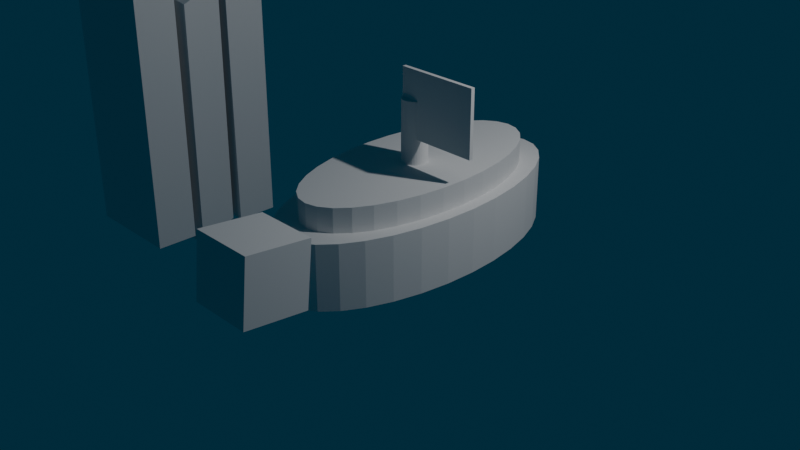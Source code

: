 # Source: block_man.blend  (saved by Blender 4.5.88; exported with 4.5.12 LTS)
import bpy
from mathutils import Matrix  # noqa: F401  (used for matrix-valued properties, if any)

bpy.ops.wm.read_factory_settings(use_empty=True)
scene = bpy.context.scene
scene.name = 'Scene'

# ---- collections
col_collection = bpy.data.collections.new('Collection'); scene.collection.children.link(col_collection)

# ---- materials (node trees are filled in below, after node groups)
mat_material = bpy.data.materials.new('Material')
mat_material.alpha_threshold = 0.0
mat_material.roughness = 0.5
mat_material.line_color = (0.0, 0.0, 0.0, 1.0)
mat_material_001 = bpy.data.materials.new('Material.001')
mat_material_001.alpha_threshold = 0.0
mat_material_001.roughness = 0.5
mat_material_001.line_color = (0.0, 0.0, 0.0, 1.0)
mat_material_002 = bpy.data.materials.new('Material.002')
mat_material_002.alpha_threshold = 0.0
mat_material_002.roughness = 0.5
mat_material_002.line_color = (0.0, 0.0, 0.0, 1.0)

# ---- material node trees
mat_material.use_nodes = True; mat_material.node_tree.nodes.clear()
_N = mat_material.node_tree.nodes; _L = mat_material.node_tree.links
n0 = _N.new('ShaderNodeOutputMaterial'); n0.name = 'Material Output'; n0.location = (200, 100)
n1 = _N.new('ShaderNodeBsdfPrincipled'); n1.name = 'Principled BSDF'; n1.location = (-200, 100)
n1.inputs[3].default_value = 1.45
_L.new(n1.outputs[0], n0.inputs[0])
n0.is_active_output = True
mat_material_001.use_nodes = True; mat_material_001.node_tree.nodes.clear()
_N = mat_material_001.node_tree.nodes; _L = mat_material_001.node_tree.links
n0 = _N.new('ShaderNodeOutputMaterial'); n0.name = 'Material Output'; n0.location = (200, 100)
n1 = _N.new('ShaderNodeBsdfPrincipled'); n1.name = 'Principled BSDF'; n1.location = (-200, 100)
n1.inputs[3].default_value = 1.45
_L.new(n1.outputs[0], n0.inputs[0])
n0.is_active_output = True
mat_material_002.use_nodes = True; mat_material_002.node_tree.nodes.clear()
_N = mat_material_002.node_tree.nodes; _L = mat_material_002.node_tree.links
n0 = _N.new('ShaderNodeOutputMaterial'); n0.name = 'Material Output'; n0.location = (200, 100)
n1 = _N.new('ShaderNodeBsdfPrincipled'); n1.name = 'Principled BSDF'; n1.location = (-200, 100)
n1.inputs[3].default_value = 1.45
_L.new(n1.outputs[0], n0.inputs[0])
n0.is_active_output = True

# ---- world
world_world = bpy.data.worlds.new('World'); scene.world = world_world
world_world.use_nodes = True; world_world.node_tree.nodes.clear()
_N = world_world.node_tree.nodes; _L = world_world.node_tree.links
n0 = _N.new('ShaderNodeOutputWorld'); n0.name = 'World Output'; n0.location = (200, 100)
n1 = _N.new('ShaderNodeEmission'); n1.name = 'Emission'; n1.location = (-200, 100)
n1.inputs[0].default_value = (0.003573, 0.02874, 0.0509, 1.0)
_L.new(n1.outputs[0], n0.inputs[0])
n0.is_active_output = True
world_world.color = (0.05088, 0.05088, 0.05088)
world_world.sun_shadow_jitter_overblur = 0.0

# ---- cameras
cam_camera = bpy.data.cameras.new('Camera')
cam_camera.clip_end = 100.0
cam_camera.ortho_scale = 7.314

# ---- lights
light_light = bpy.data.lights.new('Light', 'POINT')
light_light.energy = 1000.0
light_light.shadow_soft_size = 0.1

# ---- meshes
me_cube = bpy.data.meshes.new('Cube')
me_cube.from_pydata([(1.0, 1.0, 1.0), (1.0, 1.0, -1.0), (1.0, -1.0, 1.0), (1.0, -1.0, -1.0), (-1.0, 1.0, 1.0), (-1.0, 1.0, -1.0), (-1.0, -1.0, 1.0), (-1.0, -1.0, -1.0)], [], [(0, 4, 6, 2), (3, 2, 6, 7), (7, 6, 4, 5), (5, 1, 3, 7), (1, 0, 2, 3), (5, 4, 0, 1)])
_uv = me_cube.uv_layers.new(name='UVMap')
_uv.uv.foreach_set('vector', [0.625, 0.5, 0.875, 0.5, 0.875, 0.75, 0.625, 0.75, 0.375, 0.75, 0.625, 0.75, 0.625, 1.0, 0.375, 1.0, 0.375, 0.0, 0.625, 0.0, 0.625, 0.25, 0.375, 0.25, 0.125, 0.5, 0.375, 0.5, 0.375, 0.75, 0.125, 0.75, 0.375, 0.5, 0.625, 0.5, 0.625, 0.75, 0.375, 0.75, 0.375, 0.25, 0.625, 0.25, 0.625, 0.5, 0.375, 0.5])
me_cube.materials.append(mat_material)
me_cube.use_mirror_vertex_groups = False
me_cube.update()
me_cube_001 = bpy.data.meshes.new('Cube.001')
me_cube_001.from_pydata([(1.0, 1.0, 1.0), (1.0, 1.0, -1.0), (1.0, -1.0, 1.0), (1.0, -1.0, -1.0), (-1.0, 1.0, 1.0), (-1.0, 1.0, -1.0), (-1.0, -1.0, 1.0), (-1.0, -1.0, -1.0)], [], [(0, 4, 6, 2), (3, 2, 6, 7), (7, 6, 4, 5), (5, 1, 3, 7), (1, 0, 2, 3), (5, 4, 0, 1)])
_uv = me_cube_001.uv_layers.new(name='UVMap')
_uv.uv.foreach_set('vector', [0.625, 0.5, 0.875, 0.5, 0.875, 0.75, 0.625, 0.75, 0.375, 0.75, 0.625, 0.75, 0.625, 1.0, 0.375, 1.0, 0.375, 0.0, 0.625, 0.0, 0.625, 0.25, 0.375, 0.25, 0.125, 0.5, 0.375, 0.5, 0.375, 0.75, 0.125, 0.75, 0.375, 0.5, 0.625, 0.5, 0.625, 0.75, 0.375, 0.75, 0.375, 0.25, 0.625, 0.25, 0.625, 0.5, 0.375, 0.5])
me_cube_001.materials.append(mat_material_001)
me_cube_001.use_mirror_vertex_groups = False
me_cube_001.update()
me_cube_002 = bpy.data.meshes.new('Cube.002')
me_cube_002.from_pydata([(1.0, 1.0, 1.0), (1.0, 1.0, -1.0), (1.0, -1.0, 1.0), (1.0, -1.0, -1.0), (-1.0, 1.0, 1.0), (-1.0, 1.0, -1.0), (-1.0, -1.0, 1.0), (-1.0, -1.0, -1.0)], [], [(0, 4, 6, 2), (3, 2, 6, 7), (7, 6, 4, 5), (5, 1, 3, 7), (1, 0, 2, 3), (5, 4, 0, 1)])
_uv = me_cube_002.uv_layers.new(name='UVMap')
_uv.uv.foreach_set('vector', [0.625, 0.5, 0.875, 0.5, 0.875, 0.75, 0.625, 0.75, 0.375, 0.75, 0.625, 0.75, 0.625, 1.0, 0.375, 1.0, 0.375, 0.0, 0.625, 0.0, 0.625, 0.25, 0.375, 0.25, 0.125, 0.5, 0.375, 0.5, 0.375, 0.75, 0.125, 0.75, 0.375, 0.5, 0.625, 0.5, 0.625, 0.75, 0.375, 0.75, 0.375, 0.25, 0.625, 0.25, 0.625, 0.5, 0.375, 0.5])
me_cube_002.materials.append(mat_material_002)
me_cube_002.use_mirror_vertex_groups = False
me_cube_002.update()
me_cube_003 = bpy.data.meshes.new('Cube.003')
me_cube_003.from_pydata([(-1.0, -1.0, -1.0), (-1.0, -1.0, 1.0), (-1.0, 1.0, -1.0), (-1.0, 1.0, 1.0), (1.0, -1.0, -1.0), (1.0, -1.0, 1.0), (1.0, 1.0, -1.0), (1.0, 1.0, 1.0)], [], [(0, 1, 3, 2), (2, 3, 7, 6), (6, 7, 5, 4), (4, 5, 1, 0), (2, 6, 4, 0), (7, 3, 1, 5)])
_uv = me_cube_003.uv_layers.new(name='UVMap')
_uv.uv.foreach_set('vector', [0.375, 0.0, 0.625, 0.0, 0.625, 0.25, 0.375, 0.25, 0.375, 0.25, 0.625, 0.25, 0.625, 0.5, 0.375, 0.5, 0.375, 0.5, 0.625, 0.5, 0.625, 0.75, 0.375, 0.75, 0.375, 0.75, 0.625, 0.75, 0.625, 1.0, 0.375, 1.0, 0.125, 0.5, 0.375, 0.5, 0.375, 0.75, 0.125, 0.75, 0.625, 0.5, 0.875, 0.5, 0.875, 0.75, 0.625, 0.75])
me_cube_003.update()
me_cylinder = bpy.data.meshes.new('Cylinder')
me_cylinder.from_pydata([(0.0, 1.0, -1.0), (0.0, 1.0, 1.0), (0.1951, 0.9808, -1.0), (0.1951, 0.9808, 1.0), (0.3827, 0.9239, -1.0), (0.3827, 0.9239, 1.0), (0.5556, 0.8315, -1.0), (0.5556, 0.8315, 1.0), (0.7071, 0.7071, -1.0), (0.7071, 0.7071, 1.0), (0.8315, 0.5556, -1.0), (0.8315, 0.5556, 1.0), (0.9239, 0.3827, -1.0), (0.9239, 0.3827, 1.0), (0.9808, 0.1951, -1.0), (0.9808, 0.1951, 1.0), (1.0, 0.0, -1.0), (1.0, 0.0, 1.0), (0.9808, -0.1951, -1.0), (0.9808, -0.1951, 1.0), (0.9239, -0.3827, -1.0), (0.9239, -0.3827, 1.0), (0.8315, -0.5556, -1.0), (0.8315, -0.5556, 1.0), (0.7071, -0.7071, -1.0), (0.7071, -0.7071, 1.0), (0.5556, -0.8315, -1.0), (0.5556, -0.8315, 1.0), (0.3827, -0.9239, -1.0), (0.3827, -0.9239, 1.0), (0.1951, -0.9808, -1.0), (0.1951, -0.9808, 1.0), (0.0, -1.0, -1.0), (0.0, -1.0, 1.0), (-0.1951, -0.9808, -1.0), (-0.1951, -0.9808, 1.0), (-0.3827, -0.9239, -1.0), (-0.3827, -0.9239, 1.0), (-0.5556, -0.8315, -1.0), (-0.5556, -0.8315, 1.0), (-0.7071, -0.7071, -1.0), (-0.7071, -0.7071, 1.0), (-0.8315, -0.5556, -1.0), (-0.8315, -0.5556, 1.0), (-0.9239, -0.3827, -1.0), (-0.9239, -0.3827, 1.0), (-0.9808, -0.1951, -1.0), (-0.9808, -0.1951, 1.0), (-1.0, 0.0, -1.0), (-1.0, 0.0, 1.0), (-0.9808, 0.1951, -1.0), (-0.9808, 0.1951, 1.0), (-0.9239, 0.3827, -1.0), (-0.9239, 0.3827, 1.0), (-0.8315, 0.5556, -1.0), (-0.8315, 0.5556, 1.0), (-0.7071, 0.7071, -1.0), (-0.7071, 0.7071, 1.0), (-0.5556, 0.8315, -1.0), (-0.5556, 0.8315, 1.0), (-0.3827, 0.9239, -1.0), (-0.3827, 0.9239, 1.0), (-0.1951, 0.9808, -1.0), (-0.1951, 0.9808, 1.0)], [], [(0, 1, 3, 2), (2, 3, 5, 4), (4, 5, 7, 6), (6, 7, 9, 8), (8, 9, 11, 10), (10, 11, 13, 12), (12, 13, 15, 14), (14, 15, 17, 16), (16, 17, 19, 18), (18, 19, 21, 20), (20, 21, 23, 22), (22, 23, 25, 24), (24, 25, 27, 26), (26, 27, 29, 28), (28, 29, 31, 30), (30, 31, 33, 32), (32, 33, 35, 34), (34, 35, 37, 36), (36, 37, 39, 38), (38, 39, 41, 40), (40, 41, 43, 42), (42, 43, 45, 44), (44, 45, 47, 46), (46, 47, 49, 48), (48, 49, 51, 50), (50, 51, 53, 52), (52, 53, 55, 54), (54, 55, 57, 56), (56, 57, 59, 58), (58, 59, 61, 60), (3, 1, 63, 61, 59, 57, 55, 53, 51, 49, 47, 45, 43, 41, 39, 37, 35, 33, 31, 29, 27, 25, 23, 21, 19, 17, 15, 13, 11, 9, 7, 5), (60, 61, 63, 62), (62, 63, 1, 0), (0, 2, 4, 6, 8, 10, 12, 14, 16, 18, 20, 22, 24, 26, 28, 30, 32, 34, 36, 38, 40, 42, 44, 46, 48, 50, 52, 54, 56, 58, 60, 62)])
_uv = me_cylinder.uv_layers.new(name='UVMap')
_uv.uv.foreach_set('vector', [1.0, 0.5, 1.0, 1.0, 0.9688, 1.0, 0.9688, 0.5, 0.9688, 0.5, 0.9688, 1.0, 0.9375, 1.0, 0.9375, 0.5, 0.9375, 0.5, 0.9375, 1.0, 0.9062, 1.0, 0.9062, 0.5, 0.9062, 0.5, 0.9062, 1.0, 0.875, 1.0, 0.875, 0.5, 0.875, 0.5, 0.875, 1.0, 0.8438, 1.0, 0.8438, 0.5, 0.8438, 0.5, 0.8438, 1.0, 0.8125, 1.0, 0.8125, 0.5, 0.8125, 0.5, 0.8125, 1.0, 0.7812, 1.0, 0.7812, 0.5, 0.7812, 0.5, 0.7812, 1.0, 0.75, 1.0, 0.75, 0.5, 0.75, 0.5, 0.75, 1.0, 0.7188, 1.0, 0.7188, 0.5, 0.7188, 0.5, 0.7188, 1.0, 0.6875, 1.0, 0.6875, 0.5, 0.6875, 0.5, 0.6875, 1.0, 0.6562, 1.0, 0.6562, 0.5, 0.6562, 0.5, 0.6562, 1.0, 0.625, 1.0, 0.625, 0.5, 0.625, 0.5, 0.625, 1.0, 0.5938, 1.0, 0.5938, 0.5, 0.5938, 0.5, 0.5938, 1.0, 0.5625, 1.0, 0.5625, 0.5, 0.5625, 0.5, 0.5625, 1.0, 0.5312, 1.0, 0.5312, 0.5, 0.5312, 0.5, 0.5312, 1.0, 0.5, 1.0, 0.5, 0.5, 0.5, 0.5, 0.5, 1.0, 0.4688, 1.0, 0.4688, 0.5, 0.4688, 0.5, 0.4688, 1.0, 0.4375, 1.0, 0.4375, 0.5, 0.4375, 0.5, 0.4375, 1.0, 0.4062, 1.0, 0.4062, 0.5, 0.4062, 0.5, 0.4062, 1.0, 0.375, 1.0, 0.375, 0.5, 0.375, 0.5, 0.375, 1.0, 0.3438, 1.0, 0.3438, 0.5, 0.3438, 0.5, 0.3438, 1.0, 0.3125, 1.0, 0.3125, 0.5, 0.3125, 0.5, 0.3125, 1.0, 0.2812, 1.0, 0.2812, 0.5, 0.2812, 0.5, 0.2812, 1.0, 0.25, 1.0, 0.25, 0.5, 0.25, 0.5, 0.25, 1.0, 0.2188, 1.0, 0.2188, 0.5, 0.2188, 0.5, 0.2188, 1.0, 0.1875, 1.0, 0.1875, 0.5, 0.1875, 0.5, 0.1875, 1.0, 0.1562, 1.0, 0.1562, 0.5, 0.1562, 0.5, 0.1562, 1.0, 0.125, 1.0, 0.125, 0.5, 0.125, 0.5, 0.125, 1.0, 0.09375, 1.0, 0.09375, 0.5, 0.09375, 0.5, 0.09375, 1.0, 0.0625, 1.0, 0.0625, 0.5, 0.2968, 0.4854, 0.25, 0.49, 0.2032, 0.4854, 0.1582, 0.4717, 0.1167, 0.4496, 0.08029, 0.4197, 0.05045, 0.3833, 0.02827, 0.3418, 0.01461, 0.2968, 0.01, 0.25, 0.01461, 0.2032, 0.02827, 0.1582, 0.05045, 0.1167, 0.08029, 0.08029, 0.1167, 0.05045, 0.1582, 0.02827, 0.2032, 0.01461, 0.25, 0.01, 0.2968, 0.01461, 0.3418, 0.02827, 0.3833, 0.05045, 0.4197, 0.08029, 0.4496, 0.1167, 0.4717, 0.1582, 0.4854, 0.2032, 0.49, 0.25, 0.4854, 0.2968, 0.4717, 0.3418, 0.4496, 0.3833, 0.4197, 0.4197, 0.3833, 0.4496, 0.3418, 0.4717, 0.0625, 0.5, 0.0625, 1.0, 0.03125, 1.0, 0.03125, 0.5, 0.03125, 0.5, 0.03125, 1.0, 0.0, 1.0, 0.0, 0.5, 0.75, 0.49, 0.7968, 0.4854, 0.8418, 0.4717, 0.8833, 0.4496, 0.9197, 0.4197, 0.9496, 0.3833, 0.9717, 0.3418, 0.9854, 0.2968, 0.99, 0.25, 0.9854, 0.2032, 0.9717, 0.1582, 0.9496, 0.1167, 0.9197, 0.08029, 0.8833, 0.05045, 0.8418, 0.02827, 0.7968, 0.01461, 0.75, 0.01, 0.7032, 0.01461, 0.6582, 0.02827, 0.6167, 0.05045, 0.5803, 0.08029, 0.5504, 0.1167, 0.5283, 0.1582, 0.5146, 0.2032, 0.51, 0.25, 0.5146, 0.2968, 0.5283, 0.3418, 0.5504, 0.3833, 0.5803, 0.4197, 0.6167, 0.4496, 0.6582, 0.4717, 0.7032, 0.4854])
me_cylinder.update()
me_cylinder_001 = bpy.data.meshes.new('Cylinder.001')
me_cylinder_001.from_pydata([(0.0, 1.0, -1.0), (0.0, 1.0, 1.0), (0.1951, 0.9808, -1.0), (0.1951, 0.9808, 1.0), (0.3827, 0.9239, -1.0), (0.3827, 0.9239, 1.0), (0.5556, 0.8315, -1.0), (0.5556, 0.8315, 1.0), (0.7071, 0.7071, -1.0), (0.7071, 0.7071, 1.0), (0.8315, 0.5556, -1.0), (0.8315, 0.5556, 1.0), (0.9239, 0.3827, -1.0), (0.9239, 0.3827, 1.0), (0.9808, 0.1951, -1.0), (0.9808, 0.1951, 1.0), (1.0, 0.0, -1.0), (1.0, 0.0, 1.0), (0.9808, -0.1951, -1.0), (0.9808, -0.1951, 1.0), (0.9239, -0.3827, -1.0), (0.9239, -0.3827, 1.0), (0.8315, -0.5556, -1.0), (0.8315, -0.5556, 1.0), (0.7071, -0.7071, -1.0), (0.7071, -0.7071, 1.0), (0.5556, -0.8315, -1.0), (0.5556, -0.8315, 1.0), (0.3827, -0.9239, -1.0), (0.3827, -0.9239, 1.0), (0.1951, -0.9808, -1.0), (0.1951, -0.9808, 1.0), (0.0, -1.0, -1.0), (0.0, -1.0, 1.0), (-0.1951, -0.9808, -1.0), (-0.1951, -0.9808, 1.0), (-0.3827, -0.9239, -1.0), (-0.3827, -0.9239, 1.0), (-0.5556, -0.8315, -1.0), (-0.5556, -0.8315, 1.0), (-0.7071, -0.7071, -1.0), (-0.7071, -0.7071, 1.0), (-0.8315, -0.5556, -1.0), (-0.8315, -0.5556, 1.0), (-0.9239, -0.3827, -1.0), (-0.9239, -0.3827, 1.0), (-0.9808, -0.1951, -1.0), (-0.9808, -0.1951, 1.0), (-1.0, 0.0, -1.0), (-1.0, 0.0, 1.0), (-0.9808, 0.1951, -1.0), (-0.9808, 0.1951, 1.0), (-0.9239, 0.3827, -1.0), (-0.9239, 0.3827, 1.0), (-0.8315, 0.5556, -1.0), (-0.8315, 0.5556, 1.0), (-0.7071, 0.7071, -1.0), (-0.7071, 0.7071, 1.0), (-0.5556, 0.8315, -1.0), (-0.5556, 0.8315, 1.0), (-0.3827, 0.9239, -1.0), (-0.3827, 0.9239, 1.0), (-0.1951, 0.9808, -1.0), (-0.1951, 0.9808, 1.0)], [], [(0, 1, 3, 2), (2, 3, 5, 4), (4, 5, 7, 6), (6, 7, 9, 8), (8, 9, 11, 10), (10, 11, 13, 12), (12, 13, 15, 14), (14, 15, 17, 16), (16, 17, 19, 18), (18, 19, 21, 20), (20, 21, 23, 22), (22, 23, 25, 24), (24, 25, 27, 26), (26, 27, 29, 28), (28, 29, 31, 30), (30, 31, 33, 32), (32, 33, 35, 34), (34, 35, 37, 36), (36, 37, 39, 38), (38, 39, 41, 40), (40, 41, 43, 42), (42, 43, 45, 44), (44, 45, 47, 46), (46, 47, 49, 48), (48, 49, 51, 50), (50, 51, 53, 52), (52, 53, 55, 54), (54, 55, 57, 56), (56, 57, 59, 58), (58, 59, 61, 60), (3, 1, 63, 61, 59, 57, 55, 53, 51, 49, 47, 45, 43, 41, 39, 37, 35, 33, 31, 29, 27, 25, 23, 21, 19, 17, 15, 13, 11, 9, 7, 5), (60, 61, 63, 62), (62, 63, 1, 0), (0, 2, 4, 6, 8, 10, 12, 14, 16, 18, 20, 22, 24, 26, 28, 30, 32, 34, 36, 38, 40, 42, 44, 46, 48, 50, 52, 54, 56, 58, 60, 62)])
_uv = me_cylinder_001.uv_layers.new(name='UVMap')
_uv.uv.foreach_set('vector', [1.0, 0.5, 1.0, 1.0, 0.9688, 1.0, 0.9688, 0.5, 0.9688, 0.5, 0.9688, 1.0, 0.9375, 1.0, 0.9375, 0.5, 0.9375, 0.5, 0.9375, 1.0, 0.9062, 1.0, 0.9062, 0.5, 0.9062, 0.5, 0.9062, 1.0, 0.875, 1.0, 0.875, 0.5, 0.875, 0.5, 0.875, 1.0, 0.8438, 1.0, 0.8438, 0.5, 0.8438, 0.5, 0.8438, 1.0, 0.8125, 1.0, 0.8125, 0.5, 0.8125, 0.5, 0.8125, 1.0, 0.7812, 1.0, 0.7812, 0.5, 0.7812, 0.5, 0.7812, 1.0, 0.75, 1.0, 0.75, 0.5, 0.75, 0.5, 0.75, 1.0, 0.7188, 1.0, 0.7188, 0.5, 0.7188, 0.5, 0.7188, 1.0, 0.6875, 1.0, 0.6875, 0.5, 0.6875, 0.5, 0.6875, 1.0, 0.6562, 1.0, 0.6562, 0.5, 0.6562, 0.5, 0.6562, 1.0, 0.625, 1.0, 0.625, 0.5, 0.625, 0.5, 0.625, 1.0, 0.5938, 1.0, 0.5938, 0.5, 0.5938, 0.5, 0.5938, 1.0, 0.5625, 1.0, 0.5625, 0.5, 0.5625, 0.5, 0.5625, 1.0, 0.5312, 1.0, 0.5312, 0.5, 0.5312, 0.5, 0.5312, 1.0, 0.5, 1.0, 0.5, 0.5, 0.5, 0.5, 0.5, 1.0, 0.4688, 1.0, 0.4688, 0.5, 0.4688, 0.5, 0.4688, 1.0, 0.4375, 1.0, 0.4375, 0.5, 0.4375, 0.5, 0.4375, 1.0, 0.4062, 1.0, 0.4062, 0.5, 0.4062, 0.5, 0.4062, 1.0, 0.375, 1.0, 0.375, 0.5, 0.375, 0.5, 0.375, 1.0, 0.3438, 1.0, 0.3438, 0.5, 0.3438, 0.5, 0.3438, 1.0, 0.3125, 1.0, 0.3125, 0.5, 0.3125, 0.5, 0.3125, 1.0, 0.2812, 1.0, 0.2812, 0.5, 0.2812, 0.5, 0.2812, 1.0, 0.25, 1.0, 0.25, 0.5, 0.25, 0.5, 0.25, 1.0, 0.2188, 1.0, 0.2188, 0.5, 0.2188, 0.5, 0.2188, 1.0, 0.1875, 1.0, 0.1875, 0.5, 0.1875, 0.5, 0.1875, 1.0, 0.1562, 1.0, 0.1562, 0.5, 0.1562, 0.5, 0.1562, 1.0, 0.125, 1.0, 0.125, 0.5, 0.125, 0.5, 0.125, 1.0, 0.09375, 1.0, 0.09375, 0.5, 0.09375, 0.5, 0.09375, 1.0, 0.0625, 1.0, 0.0625, 0.5, 0.2968, 0.4854, 0.25, 0.49, 0.2032, 0.4854, 0.1582, 0.4717, 0.1167, 0.4496, 0.08029, 0.4197, 0.05045, 0.3833, 0.02827, 0.3418, 0.01461, 0.2968, 0.01, 0.25, 0.01461, 0.2032, 0.02827, 0.1582, 0.05045, 0.1167, 0.08029, 0.08029, 0.1167, 0.05045, 0.1582, 0.02827, 0.2032, 0.01461, 0.25, 0.01, 0.2968, 0.01461, 0.3418, 0.02827, 0.3833, 0.05045, 0.4197, 0.08029, 0.4496, 0.1167, 0.4717, 0.1582, 0.4854, 0.2032, 0.49, 0.25, 0.4854, 0.2968, 0.4717, 0.3418, 0.4496, 0.3833, 0.4197, 0.4197, 0.3833, 0.4496, 0.3418, 0.4717, 0.0625, 0.5, 0.0625, 1.0, 0.03125, 1.0, 0.03125, 0.5, 0.03125, 0.5, 0.03125, 1.0, 0.0, 1.0, 0.0, 0.5, 0.75, 0.49, 0.7968, 0.4854, 0.8418, 0.4717, 0.8833, 0.4496, 0.9197, 0.4197, 0.9496, 0.3833, 0.9717, 0.3418, 0.9854, 0.2968, 0.99, 0.25, 0.9854, 0.2032, 0.9717, 0.1582, 0.9496, 0.1167, 0.9197, 0.08029, 0.8833, 0.05045, 0.8418, 0.02827, 0.7968, 0.01461, 0.75, 0.01, 0.7032, 0.01461, 0.6582, 0.02827, 0.6167, 0.05045, 0.5803, 0.08029, 0.5504, 0.1167, 0.5283, 0.1582, 0.5146, 0.2032, 0.51, 0.25, 0.5146, 0.2968, 0.5283, 0.3418, 0.5504, 0.3833, 0.5803, 0.4197, 0.6167, 0.4496, 0.6582, 0.4717, 0.7032, 0.4854])
me_cylinder_001.update()
me_cube_004 = bpy.data.meshes.new('Cube.004')
me_cube_004.from_pydata([(-1.0, -1.0, -1.0), (-1.0, -1.0, 1.0), (-1.0, 1.0, -1.0), (-1.0, 1.0, 1.0), (1.0, -1.0, -1.0), (1.0, -1.0, 1.0), (1.0, 1.0, -1.0), (1.0, 1.0, 1.0)], [], [(0, 1, 3, 2), (2, 3, 7, 6), (6, 7, 5, 4), (4, 5, 1, 0), (2, 6, 4, 0), (7, 3, 1, 5)])
_uv = me_cube_004.uv_layers.new(name='UVMap')
_uv.uv.foreach_set('vector', [0.375, 0.0, 0.625, 0.0, 0.625, 0.25, 0.375, 0.25, 0.375, 0.25, 0.625, 0.25, 0.625, 0.5, 0.375, 0.5, 0.375, 0.5, 0.625, 0.5, 0.625, 0.75, 0.375, 0.75, 0.375, 0.75, 0.625, 0.75, 0.625, 1.0, 0.375, 1.0, 0.125, 0.5, 0.375, 0.5, 0.375, 0.75, 0.125, 0.75, 0.625, 0.5, 0.875, 0.5, 0.875, 0.75, 0.625, 0.75])
me_cube_004.update()
me_cylinder_002 = bpy.data.meshes.new('Cylinder.002')
me_cylinder_002.from_pydata([(0.0, 1.0, -1.0), (0.0, 1.0, 1.0), (0.1951, 0.9808, -1.0), (0.1951, 0.9808, 1.0), (0.3827, 0.9239, -1.0), (0.3827, 0.9239, 1.0), (0.5556, 0.8315, -1.0), (0.5556, 0.8315, 1.0), (0.7071, 0.7071, -1.0), (0.7071, 0.7071, 1.0), (0.8315, 0.5556, -1.0), (0.8315, 0.5556, 1.0), (0.9239, 0.3827, -1.0), (0.9239, 0.3827, 1.0), (0.9808, 0.1951, -1.0), (0.9808, 0.1951, 1.0), (1.0, 0.0, -1.0), (1.0, 0.0, 1.0), (0.9808, -0.1951, -1.0), (0.9808, -0.1951, 1.0), (0.9239, -0.3827, -1.0), (0.9239, -0.3827, 1.0), (0.8315, -0.5556, -1.0), (0.8315, -0.5556, 1.0), (0.7071, -0.7071, -1.0), (0.7071, -0.7071, 1.0), (0.5556, -0.8315, -1.0), (0.5556, -0.8315, 1.0), (0.3827, -0.9239, -1.0), (0.3827, -0.9239, 1.0), (0.1951, -0.9808, -1.0), (0.1951, -0.9808, 1.0), (0.0, -1.0, -1.0), (0.0, -1.0, 1.0), (-0.1951, -0.9808, -1.0), (-0.1951, -0.9808, 1.0), (-0.3827, -0.9239, -1.0), (-0.3827, -0.9239, 1.0), (-0.5556, -0.8315, -1.0), (-0.5556, -0.8315, 1.0), (-0.7071, -0.7071, -1.0), (-0.7071, -0.7071, 1.0), (-0.8315, -0.5556, -1.0), (-0.8315, -0.5556, 1.0), (-0.9239, -0.3827, -1.0), (-0.9239, -0.3827, 1.0), (-0.9808, -0.1951, -1.0), (-0.9808, -0.1951, 1.0), (-1.0, 0.0, -1.0), (-1.0, 0.0, 1.0), (-0.9808, 0.1951, -1.0), (-0.9808, 0.1951, 1.0), (-0.9239, 0.3827, -1.0), (-0.9239, 0.3827, 1.0), (-0.8315, 0.5556, -1.0), (-0.8315, 0.5556, 1.0), (-0.7071, 0.7071, -1.0), (-0.7071, 0.7071, 1.0), (-0.5556, 0.8315, -1.0), (-0.5556, 0.8315, 1.0), (-0.3827, 0.9239, -1.0), (-0.3827, 0.9239, 1.0), (-0.1951, 0.9808, -1.0), (-0.1951, 0.9808, 1.0)], [], [(0, 1, 3, 2), (2, 3, 5, 4), (4, 5, 7, 6), (6, 7, 9, 8), (8, 9, 11, 10), (10, 11, 13, 12), (12, 13, 15, 14), (14, 15, 17, 16), (16, 17, 19, 18), (18, 19, 21, 20), (20, 21, 23, 22), (22, 23, 25, 24), (24, 25, 27, 26), (26, 27, 29, 28), (28, 29, 31, 30), (30, 31, 33, 32), (32, 33, 35, 34), (34, 35, 37, 36), (36, 37, 39, 38), (38, 39, 41, 40), (40, 41, 43, 42), (42, 43, 45, 44), (44, 45, 47, 46), (46, 47, 49, 48), (48, 49, 51, 50), (50, 51, 53, 52), (52, 53, 55, 54), (54, 55, 57, 56), (56, 57, 59, 58), (58, 59, 61, 60), (3, 1, 63, 61, 59, 57, 55, 53, 51, 49, 47, 45, 43, 41, 39, 37, 35, 33, 31, 29, 27, 25, 23, 21, 19, 17, 15, 13, 11, 9, 7, 5), (60, 61, 63, 62), (62, 63, 1, 0), (0, 2, 4, 6, 8, 10, 12, 14, 16, 18, 20, 22, 24, 26, 28, 30, 32, 34, 36, 38, 40, 42, 44, 46, 48, 50, 52, 54, 56, 58, 60, 62)])
_uv = me_cylinder_002.uv_layers.new(name='UVMap')
_uv.uv.foreach_set('vector', [1.0, 0.5, 1.0, 1.0, 0.9688, 1.0, 0.9688, 0.5, 0.9688, 0.5, 0.9688, 1.0, 0.9375, 1.0, 0.9375, 0.5, 0.9375, 0.5, 0.9375, 1.0, 0.9062, 1.0, 0.9062, 0.5, 0.9062, 0.5, 0.9062, 1.0, 0.875, 1.0, 0.875, 0.5, 0.875, 0.5, 0.875, 1.0, 0.8438, 1.0, 0.8438, 0.5, 0.8438, 0.5, 0.8438, 1.0, 0.8125, 1.0, 0.8125, 0.5, 0.8125, 0.5, 0.8125, 1.0, 0.7812, 1.0, 0.7812, 0.5, 0.7812, 0.5, 0.7812, 1.0, 0.75, 1.0, 0.75, 0.5, 0.75, 0.5, 0.75, 1.0, 0.7188, 1.0, 0.7188, 0.5, 0.7188, 0.5, 0.7188, 1.0, 0.6875, 1.0, 0.6875, 0.5, 0.6875, 0.5, 0.6875, 1.0, 0.6562, 1.0, 0.6562, 0.5, 0.6562, 0.5, 0.6562, 1.0, 0.625, 1.0, 0.625, 0.5, 0.625, 0.5, 0.625, 1.0, 0.5938, 1.0, 0.5938, 0.5, 0.5938, 0.5, 0.5938, 1.0, 0.5625, 1.0, 0.5625, 0.5, 0.5625, 0.5, 0.5625, 1.0, 0.5312, 1.0, 0.5312, 0.5, 0.5312, 0.5, 0.5312, 1.0, 0.5, 1.0, 0.5, 0.5, 0.5, 0.5, 0.5, 1.0, 0.4688, 1.0, 0.4688, 0.5, 0.4688, 0.5, 0.4688, 1.0, 0.4375, 1.0, 0.4375, 0.5, 0.4375, 0.5, 0.4375, 1.0, 0.4062, 1.0, 0.4062, 0.5, 0.4062, 0.5, 0.4062, 1.0, 0.375, 1.0, 0.375, 0.5, 0.375, 0.5, 0.375, 1.0, 0.3438, 1.0, 0.3438, 0.5, 0.3438, 0.5, 0.3438, 1.0, 0.3125, 1.0, 0.3125, 0.5, 0.3125, 0.5, 0.3125, 1.0, 0.2812, 1.0, 0.2812, 0.5, 0.2812, 0.5, 0.2812, 1.0, 0.25, 1.0, 0.25, 0.5, 0.25, 0.5, 0.25, 1.0, 0.2188, 1.0, 0.2188, 0.5, 0.2188, 0.5, 0.2188, 1.0, 0.1875, 1.0, 0.1875, 0.5, 0.1875, 0.5, 0.1875, 1.0, 0.1562, 1.0, 0.1562, 0.5, 0.1562, 0.5, 0.1562, 1.0, 0.125, 1.0, 0.125, 0.5, 0.125, 0.5, 0.125, 1.0, 0.09375, 1.0, 0.09375, 0.5, 0.09375, 0.5, 0.09375, 1.0, 0.0625, 1.0, 0.0625, 0.5, 0.2968, 0.4854, 0.25, 0.49, 0.2032, 0.4854, 0.1582, 0.4717, 0.1167, 0.4496, 0.08029, 0.4197, 0.05045, 0.3833, 0.02827, 0.3418, 0.01461, 0.2968, 0.01, 0.25, 0.01461, 0.2032, 0.02827, 0.1582, 0.05045, 0.1167, 0.08029, 0.08029, 0.1167, 0.05045, 0.1582, 0.02827, 0.2032, 0.01461, 0.25, 0.01, 0.2968, 0.01461, 0.3418, 0.02827, 0.3833, 0.05045, 0.4197, 0.08029, 0.4496, 0.1167, 0.4717, 0.1582, 0.4854, 0.2032, 0.49, 0.25, 0.4854, 0.2968, 0.4717, 0.3418, 0.4496, 0.3833, 0.4197, 0.4197, 0.3833, 0.4496, 0.3418, 0.4717, 0.0625, 0.5, 0.0625, 1.0, 0.03125, 1.0, 0.03125, 0.5, 0.03125, 0.5, 0.03125, 1.0, 0.0, 1.0, 0.0, 0.5, 0.75, 0.49, 0.7968, 0.4854, 0.8418, 0.4717, 0.8833, 0.4496, 0.9197, 0.4197, 0.9496, 0.3833, 0.9717, 0.3418, 0.9854, 0.2968, 0.99, 0.25, 0.9854, 0.2032, 0.9717, 0.1582, 0.9496, 0.1167, 0.9197, 0.08029, 0.8833, 0.05045, 0.8418, 0.02827, 0.7968, 0.01461, 0.75, 0.01, 0.7032, 0.01461, 0.6582, 0.02827, 0.6167, 0.05045, 0.5803, 0.08029, 0.5504, 0.1167, 0.5283, 0.1582, 0.5146, 0.2032, 0.51, 0.25, 0.5146, 0.2968, 0.5283, 0.3418, 0.5504, 0.3833, 0.5803, 0.4197, 0.6167, 0.4496, 0.6582, 0.4717, 0.7032, 0.4854])
me_cylinder_002.update()
arm_armature = bpy.data.armatures.new('Armature')  # bones are not reproduced

# ---- objects
ob_cube = bpy.data.objects.new('Cube', me_cube)
ob_light = bpy.data.objects.new('Light', light_light)
ob_camera = bpy.data.objects.new('Camera', cam_camera)
ob_cube_001 = bpy.data.objects.new('Cube.001', me_cube_001)
ob_cube_002 = bpy.data.objects.new('Cube.002', me_cube_002)
ob_armature = bpy.data.objects.new('Armature', arm_armature)
ob_cube_003 = bpy.data.objects.new('Cube.003', me_cube_003)
ob_mball = bpy.data.objects.new('Mball', None)
ob_cylinder = bpy.data.objects.new('Cylinder', me_cylinder)
ob_cylinder_001 = bpy.data.objects.new('Cylinder.001', me_cylinder_001)
ob_cube_004 = bpy.data.objects.new('Cube.004', me_cube_004)
ob_cylinder_002 = bpy.data.objects.new('Cylinder.002', me_cylinder_002)

# ---- transforms, parenting, visibility, modifiers, constraints
ob_cube.parent = ob_cube_001
ob_cube.matrix_parent_inverse = Matrix(((1.0, -0.0, 0.0, -0.0), (-0.0, 1.0, -0.0, 0.0), (0.0, -0.0, 1.0, -2.376), (-0.0, 0.0, -0.0, 1.0)))
ob_cube.location = (0.0, 0.0, 0.0)
ob_cube.rotation_euler = (0.06003, -0.0546, 0.05732)
ob_cube.lock_rotations_4d = False
ob_cube.empty_display_type = 'ARROWS'
ob_cube.lineart.crease_threshold = 0.0
ob_light.location = (4.076, 1.005, 5.904)
ob_light.rotation_euler = (0.6503, 0.05522, 1.866)
ob_light.lock_rotations_4d = False
ob_light.empty_display_type = 'ARROWS'
ob_light.color = (0.0, 0.0, 0.0, 0.0)
ob_light.lineart.crease_threshold = 0.0
ob_camera.location = (10.02, -12.15, 6.584)
ob_camera.rotation_euler = (1.111, 0.0006564, 0.8166)
ob_camera.lock_rotations_4d = False
ob_camera.empty_display_type = 'ARROWS'
ob_camera.color = (0.0, 0.0, 0.0, 0.0)
ob_camera.display_type = 'WIRE'
ob_camera.lineart.crease_threshold = 0.0
ob_cube_001.parent = ob_armature
ob_cube_001.matrix_parent_inverse = Matrix(((1.0, -0.0, 0.0, -0.0), (-0.0, 0.0, 0.4057, -1.178), (0.0, -1.0, 0.0, -0.0), (0.0, 0.0, -0.0, 1.0)))
ob_cube_001.location = (0.0, 0.0, 2.376)
ob_cube_001.lock_rotations_4d = False
ob_cube_001.empty_display_type = 'ARROWS'
ob_cube_001.lineart.crease_threshold = 0.0
ob_cube_002.parent = ob_cube_001
ob_cube_002.matrix_parent_inverse = Matrix(((1.0, -0.0, 0.0, -0.0), (-0.0, 1.0, -0.0, 0.0), (0.0, -0.0, 1.0, -2.376), (-0.0, 0.0, -0.0, 1.0)))
ob_cube_002.location = (0.0, 0.0, -2.332)
ob_cube_002.lock_rotations_4d = False
ob_cube_002.empty_display_type = 'ARROWS'
ob_cube_002.lineart.crease_threshold = 0.0
ob_armature.location = (-7.975, 0.0, -0.8556)
ob_armature.scale = (1.0, 1.0, 2.465)
ob_cube_003.location = (0.0, -5.229, 0.0)
ob_cube_003.rotation_euler = (-0.09953, -0.0, 0.0)
ob_cube_003.scale = (0.4957, 0.4957, 0.4957)
ob_mball.location = (-1.298, -1.188, -1.664)
ob_mball.rotation_euler = (0.0, -0.0, 1.22)
ob_mball.scale = (2.789, -5.741, 0.729)
ob_mball.empty_image_offset = (0.0, 0.0)
ob_cylinder.location = (-1.413, -1.103, -1.114)
ob_cylinder.rotation_euler = (0.0, -0.0, -1.547)
ob_cylinder.scale = (2.668, 1.26, 0.5446)
ob_cylinder_001.location = (-1.413, -1.103, 0.01763)
ob_cylinder_001.rotation_euler = (0.0, -0.0, -1.547)
ob_cylinder_001.scale = (0.2133, 0.2111, 0.8456)
ob_cube_004.location = (-0.8522, -1.189, 0.804)
ob_cube_004.scale = (0.7077, 0.03298, 0.5506)
ob_cylinder_002.location = (-1.413, -1.103, -0.4584)
ob_cylinder_002.rotation_euler = (0.0, -0.0, -1.547)
ob_cylinder_002.scale = (2.222, 1.049, 0.2916)

# ---- collection membership
col_collection.objects.link(ob_cube)
col_collection.objects.link(ob_light)
col_collection.objects.link(ob_camera)
col_collection.objects.link(ob_cube_001)
col_collection.objects.link(ob_cube_002)
col_collection.objects.link(ob_armature)
col_collection.objects.link(ob_cube_003)
col_collection.objects.link(ob_mball)
col_collection.objects.link(ob_cylinder)
col_collection.objects.link(ob_cylinder_001)
col_collection.objects.link(ob_cube_004)
col_collection.objects.link(ob_cylinder_002)

# ---- scene / render settings (as saved in the file)
scene.camera = ob_camera
scene.frame_start = 1; scene.frame_end = 90; scene.frame_set(6)
scene.render.engine = 'CYCLES'
scene.render.image_settings.color_mode = 'RGB'
scene.render.fps = 12
bpy.context.view_layer.update()
